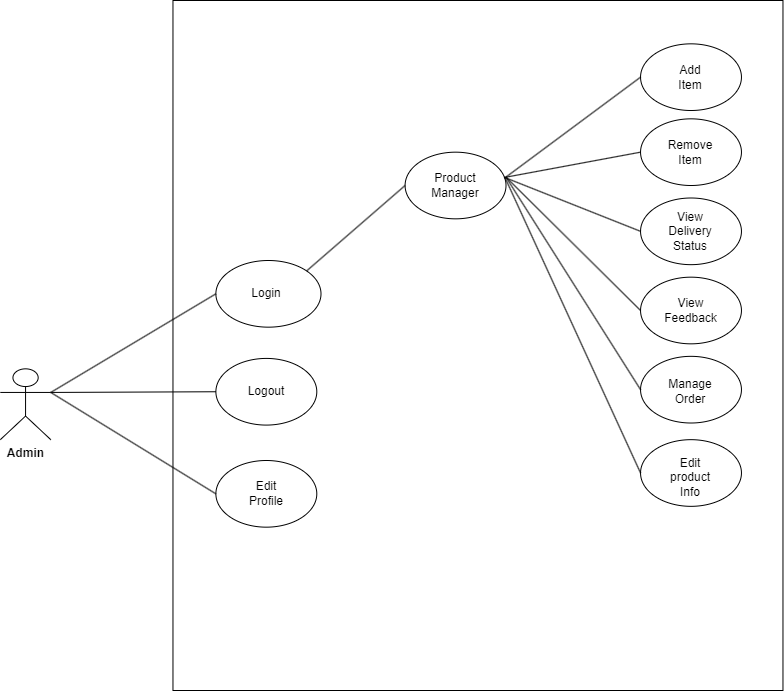

The diagram above was exported from draw.io. Its source (the exported page's mxGraphModel, read from the mxfile embedded in the PNG):
<mxGraphModel dx="5250" dy="2830" grid="1" gridSize="10" guides="1" tooltips="1" connect="1" arrows="1" fold="1" page="1" pageScale="1" pageWidth="1100" pageHeight="850" math="0" shadow="0">
  <root>
    <mxCell id="0" />
    <mxCell id="1" parent="0" />
    <mxCell id="2" value="" style="whiteSpace=wrap;html=1;" vertex="1" parent="1">
      <mxGeometry x="1399.47" y="80" width="610" height="690" as="geometry" />
    </mxCell>
    <mxCell id="3" value="&lt;b&gt;Admin&lt;/b&gt;" style="shape=umlActor;verticalLabelPosition=bottom;verticalAlign=top;html=1;outlineConnect=0;" vertex="1" parent="1">
      <mxGeometry x="1226.8300000000002" y="448.33333333333337" width="50.45454545454545" height="70.83333333333334" as="geometry" />
    </mxCell>
    <mxCell id="4" value="" style="ellipse;whiteSpace=wrap;html=1;" vertex="1" parent="1">
      <mxGeometry x="1442.3863636363637" y="437.9166666666667" width="100.9090909090909" height="66.66666666666667" as="geometry" />
    </mxCell>
    <mxCell id="5" value="" style="ellipse;whiteSpace=wrap;html=1;" vertex="1" parent="1">
      <mxGeometry x="1442.3863636363637" y="540" width="100.9090909090909" height="66.66666666666667" as="geometry" />
    </mxCell>
    <mxCell id="6" value="" style="ellipse;whiteSpace=wrap;html=1;" vertex="1" parent="1">
      <mxGeometry x="1442.3863636363637" y="340" width="105.11363636363637" height="66.66666666666667" as="geometry" />
    </mxCell>
    <mxCell id="7" value="Login" style="text;html=1;strokeColor=none;fillColor=none;align=center;verticalAlign=middle;whiteSpace=wrap;rounded=0;" vertex="1" parent="1">
      <mxGeometry x="1467.6136363636365" y="360.83333333333337" width="50.45454545454545" height="25" as="geometry" />
    </mxCell>
    <mxCell id="8" value="Logout" style="text;html=1;strokeColor=none;fillColor=none;align=center;verticalAlign=middle;whiteSpace=wrap;rounded=0;" vertex="1" parent="1">
      <mxGeometry x="1467.6136363636365" y="458.75" width="50.45454545454545" height="25" as="geometry" />
    </mxCell>
    <mxCell id="9" value="Edit Profile" style="text;html=1;strokeColor=none;fillColor=none;align=center;verticalAlign=middle;whiteSpace=wrap;rounded=0;" vertex="1" parent="1">
      <mxGeometry x="1467.6136363636365" y="560.8333333333334" width="50.45454545454545" height="25" as="geometry" />
    </mxCell>
    <UserObject label="" id="10">
      <mxCell style="endArrow=none;html=1;rounded=0;exitX=1;exitY=0.3333333333333333;exitDx=0;exitDy=0;exitPerimeter=0;entryX=0;entryY=0.5;entryDx=0;entryDy=0;" edge="1" source="3" target="6" parent="1">
        <mxGeometry width="50" height="50" relative="1" as="geometry">
          <mxPoint x="1396.1363636363637" y="481.6666666666667" as="sourcePoint" />
          <mxPoint x="1438.1818181818182" y="440" as="targetPoint" />
        </mxGeometry>
      </mxCell>
    </UserObject>
    <mxCell id="11" value="" style="endArrow=none;html=1;rounded=0;exitX=1;exitY=0.3333333333333333;exitDx=0;exitDy=0;exitPerimeter=0;entryX=0;entryY=0.5;entryDx=0;entryDy=0;" edge="1" source="3" target="5" parent="1">
      <mxGeometry width="50" height="50" relative="1" as="geometry">
        <mxPoint x="1396.1363636363637" y="481.6666666666667" as="sourcePoint" />
        <mxPoint x="1438.1818181818182" y="440" as="targetPoint" />
      </mxGeometry>
    </mxCell>
    <mxCell id="12" value="" style="endArrow=none;html=1;rounded=0;exitX=1;exitY=0.3333333333333333;exitDx=0;exitDy=0;exitPerimeter=0;" edge="1" source="3" target="4" parent="1">
      <mxGeometry width="50" height="50" relative="1" as="geometry">
        <mxPoint x="1396.1363636363637" y="481.6666666666667" as="sourcePoint" />
        <mxPoint x="1438.1818181818182" y="440" as="targetPoint" />
      </mxGeometry>
    </mxCell>
    <mxCell id="13" value="" style="ellipse;whiteSpace=wrap;html=1;" vertex="1" parent="1">
      <mxGeometry x="1631.590909090909" y="231.66666666666669" width="100.9090909090909" height="66.66666666666667" as="geometry" />
    </mxCell>
    <mxCell id="14" value="Product Manager" style="text;html=1;strokeColor=none;fillColor=none;align=center;verticalAlign=middle;whiteSpace=wrap;rounded=0;" vertex="1" parent="1">
      <mxGeometry x="1656.8181818181818" y="252.5" width="50.45454545454545" height="25" as="geometry" />
    </mxCell>
    <mxCell id="15" value="" style="endArrow=none;html=1;rounded=0;exitX=1;exitY=0;exitDx=0;exitDy=0;entryX=0;entryY=0.5;entryDx=0;entryDy=0;" edge="1" source="6" target="13" parent="1">
      <mxGeometry width="50" height="50" relative="1" as="geometry">
        <mxPoint x="1614.7727272727273" y="481.6666666666667" as="sourcePoint" />
        <mxPoint x="1656.8181818181818" y="440" as="targetPoint" />
      </mxGeometry>
    </mxCell>
    <mxCell id="16" value="" style="ellipse;whiteSpace=wrap;html=1;" vertex="1" parent="1">
      <mxGeometry x="1867.0454545454545" y="277.5" width="100.9090909090909" height="66.66666666666667" as="geometry" />
    </mxCell>
    <mxCell id="17" value="" style="ellipse;whiteSpace=wrap;html=1;" vertex="1" parent="1">
      <mxGeometry x="1867.0454545454545" y="198.33333333333334" width="100.9090909090909" height="66.66666666666667" as="geometry" />
    </mxCell>
    <mxCell id="18" value="" style="ellipse;whiteSpace=wrap;html=1;" vertex="1" parent="1">
      <mxGeometry x="1867.0454545454545" y="123.33333333333334" width="100.9090909090909" height="66.66666666666667" as="geometry" />
    </mxCell>
    <mxCell id="19" value="" style="ellipse;whiteSpace=wrap;html=1;" vertex="1" parent="1">
      <mxGeometry x="1867.0454545454545" y="435.83333333333337" width="100.9090909090909" height="66.66666666666667" as="geometry" />
    </mxCell>
    <mxCell id="20" value="" style="ellipse;whiteSpace=wrap;html=1;" vertex="1" parent="1">
      <mxGeometry x="1867.0454545454545" y="356.6666666666667" width="100.9090909090909" height="66.66666666666667" as="geometry" />
    </mxCell>
    <mxCell id="21" value="" style="ellipse;whiteSpace=wrap;html=1;" vertex="1" parent="1">
      <mxGeometry x="1867.0454545454545" y="519.1666666666667" width="100.9090909090909" height="66.66666666666667" as="geometry" />
    </mxCell>
    <mxCell id="22" value="Add Item" style="text;html=1;strokeColor=none;fillColor=none;align=center;verticalAlign=middle;whiteSpace=wrap;rounded=0;" vertex="1" parent="1">
      <mxGeometry x="1892.2727272727273" y="144.16666666666669" width="50.45454545454545" height="25" as="geometry" />
    </mxCell>
    <mxCell id="23" value="Remove Item" style="text;html=1;strokeColor=none;fillColor=none;align=center;verticalAlign=middle;whiteSpace=wrap;rounded=0;" vertex="1" parent="1">
      <mxGeometry x="1892.2727272727273" y="219.16666666666669" width="50.45454545454545" height="25" as="geometry" />
    </mxCell>
    <mxCell id="24" value="View Delivery Status" style="text;html=1;strokeColor=none;fillColor=none;align=center;verticalAlign=middle;whiteSpace=wrap;rounded=0;" vertex="1" parent="1">
      <mxGeometry x="1892.2727272727273" y="298.33333333333337" width="50.45454545454545" height="25" as="geometry" />
    </mxCell>
    <mxCell id="25" value="View Feedback" style="text;html=1;strokeColor=none;fillColor=none;align=center;verticalAlign=middle;whiteSpace=wrap;rounded=0;" vertex="1" parent="1">
      <mxGeometry x="1883.8636363636365" y="377.5" width="67.27272727272728" height="25" as="geometry" />
    </mxCell>
    <mxCell id="26" value="Manage Order" style="text;html=1;strokeColor=none;fillColor=none;align=center;verticalAlign=middle;whiteSpace=wrap;rounded=0;" vertex="1" parent="1">
      <mxGeometry x="1892.2727272727273" y="458.75" width="50.45454545454545" height="25" as="geometry" />
    </mxCell>
    <mxCell id="27" value="Edit product Info" style="text;html=1;strokeColor=none;fillColor=none;align=center;verticalAlign=middle;whiteSpace=wrap;rounded=0;" vertex="1" parent="1">
      <mxGeometry x="1892.2727272727273" y="544.1666666666667" width="50.45454545454545" height="25" as="geometry" />
    </mxCell>
    <mxCell id="28" value="" style="endArrow=none;html=1;rounded=0;exitX=0.986;exitY=0.389;exitDx=0;exitDy=0;exitPerimeter=0;entryX=0;entryY=0.5;entryDx=0;entryDy=0;" edge="1" source="13" target="18" parent="1">
      <mxGeometry width="50" height="50" relative="1" as="geometry">
        <mxPoint x="1631.590909090909" y="390" as="sourcePoint" />
        <mxPoint x="1673.6363636363635" y="348.33333333333337" as="targetPoint" />
      </mxGeometry>
    </mxCell>
    <mxCell id="29" value="" style="endArrow=none;html=1;rounded=0;entryX=0;entryY=0.5;entryDx=0;entryDy=0;" edge="1" target="17" parent="1">
      <mxGeometry width="50" height="50" relative="1" as="geometry">
        <mxPoint x="1732.5" y="256.6666666666667" as="sourcePoint" />
        <mxPoint x="1673.6363636363635" y="348.33333333333337" as="targetPoint" />
      </mxGeometry>
    </mxCell>
    <mxCell id="30" value="" style="endArrow=none;html=1;rounded=0;entryX=0;entryY=0.5;entryDx=0;entryDy=0;exitX=0.986;exitY=0.379;exitDx=0;exitDy=0;exitPerimeter=0;" edge="1" source="13" target="16" parent="1">
      <mxGeometry width="50" height="50" relative="1" as="geometry">
        <mxPoint x="1631.590909090909" y="390" as="sourcePoint" />
        <mxPoint x="1673.6363636363635" y="348.33333333333337" as="targetPoint" />
      </mxGeometry>
    </mxCell>
    <mxCell id="31" value="" style="endArrow=none;html=1;rounded=0;entryX=0;entryY=0.5;entryDx=0;entryDy=0;" edge="1" target="20" parent="1">
      <mxGeometry width="50" height="50" relative="1" as="geometry">
        <mxPoint x="1732.5" y="256.6666666666667" as="sourcePoint" />
        <mxPoint x="1673.6363636363635" y="348.33333333333337" as="targetPoint" />
      </mxGeometry>
    </mxCell>
    <mxCell id="32" value="" style="endArrow=none;html=1;rounded=0;entryX=0;entryY=0.5;entryDx=0;entryDy=0;" edge="1" target="19" parent="1">
      <mxGeometry width="50" height="50" relative="1" as="geometry">
        <mxPoint x="1732.5" y="256.6666666666667" as="sourcePoint" />
        <mxPoint x="1673.6363636363635" y="348.33333333333337" as="targetPoint" />
      </mxGeometry>
    </mxCell>
    <mxCell id="33" value="" style="endArrow=none;html=1;rounded=0;entryX=0;entryY=0.5;entryDx=0;entryDy=0;exitX=0.986;exitY=0.368;exitDx=0;exitDy=0;exitPerimeter=0;" edge="1" source="13" target="21" parent="1">
      <mxGeometry width="50" height="50" relative="1" as="geometry">
        <mxPoint x="1631.590909090909" y="390" as="sourcePoint" />
        <mxPoint x="1673.6363636363635" y="348.33333333333337" as="targetPoint" />
      </mxGeometry>
    </mxCell>
  </root>
</mxGraphModel>